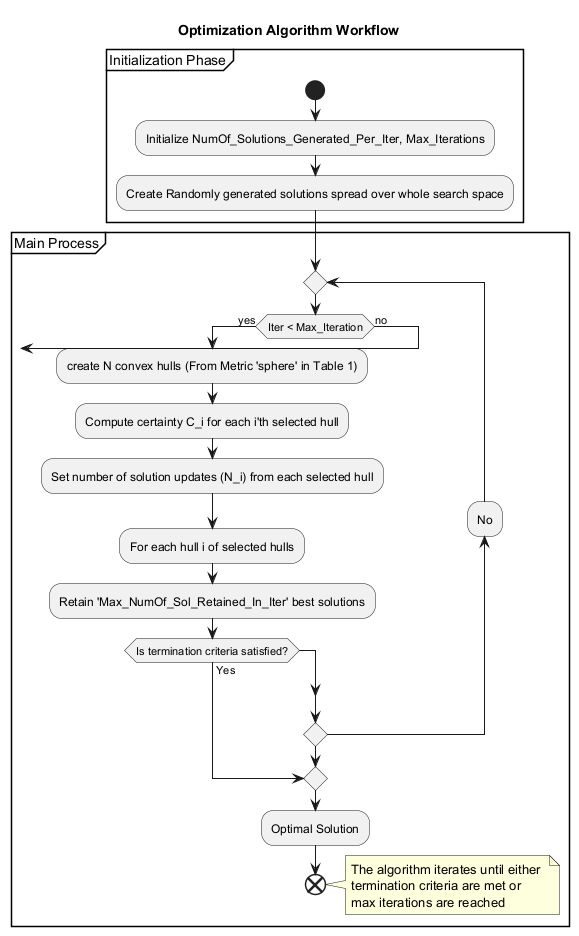

The diagram above was rendered by PlantUML. Its source (embedded in the PNG):
@startuml
title Optimization Algorithm Workflow

partition "Initialization Phase" {
  start
  :Initialize NumOf_Solutions_Generated_Per_Iter, Max_Iterations;
  :Create Randomly generated solutions spread over whole search space;
}

partition "Main Process" {
  repeat
    if (Iter < Max_Iteration) then (yes)
      :create N convex hulls (From Metric 'sphere' in Table 1);
      :Compute certainty C_i for each i'th selected hull;
      :Set number of solution updates (N_i) from each selected hull;
      :For each hull i of selected hulls;
      :Retain 'Max_NumOf_Sol_Retained_In_Iter' best solutions;
      if (Is termination criteria satisfied?) then (Yes)
        break
      endif
    else (no)
      break
    endif
    backward:No;
  repeat while
  :Optimal Solution;
  end
}

note right
  The algorithm iterates until either 
  termination criteria are met or
  max iterations are reached
end note
@enduml